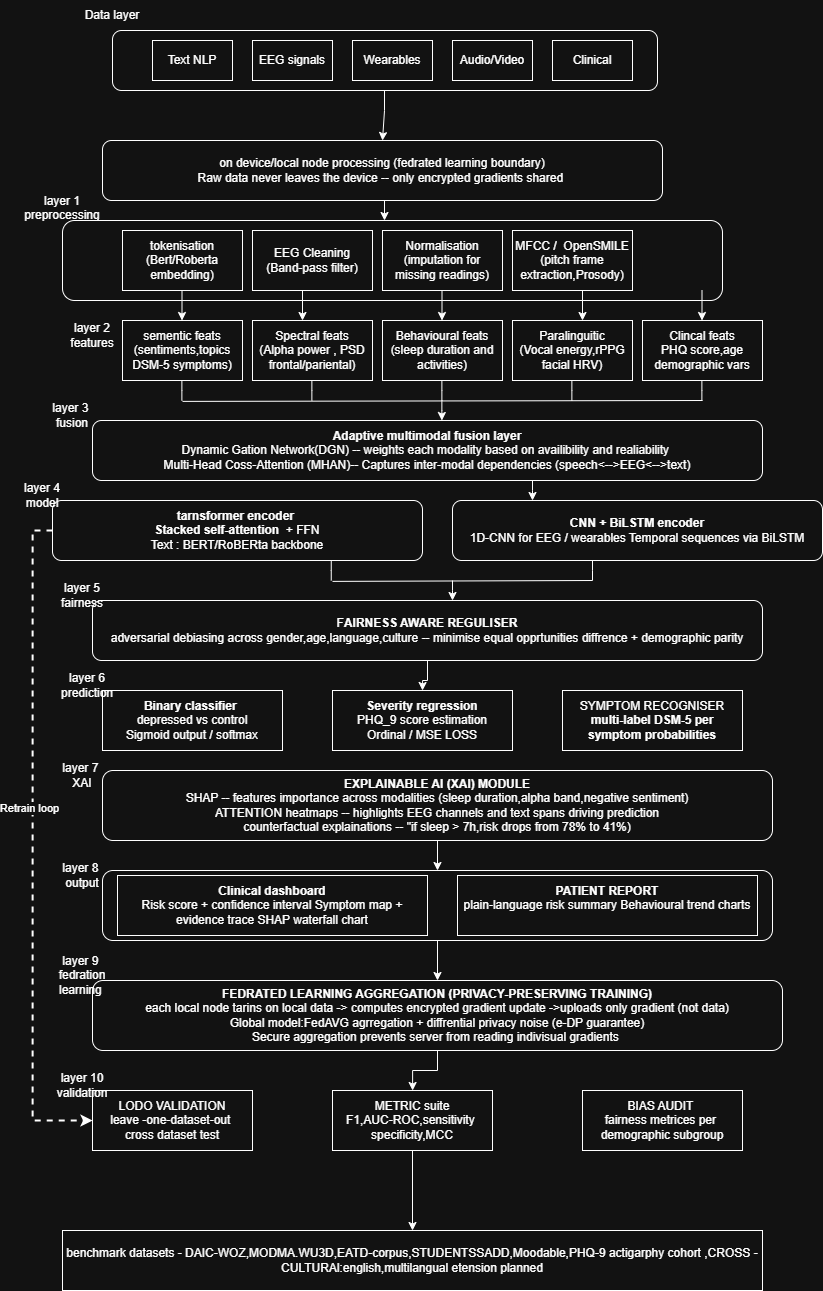

The diagram above was exported from draw.io. Its source (the exported page's mxGraphModel, read from the mxfile embedded in the PNG):
<mxGraphModel dx="2271" dy="1358" grid="1" gridSize="10" guides="1" tooltips="1" connect="1" arrows="1" fold="1" page="1" pageScale="1" pageWidth="850" pageHeight="1100" math="0" shadow="0">
  <root>
    <mxCell id="0" />
    <mxCell id="1" parent="0" />
    <mxCell id="UEqyvyq8e-YGNOcNUY6g-63" edge="1" parent="1" source="UEqyvyq8e-YGNOcNUY6g-60" style="edgeStyle=orthogonalEdgeStyle;rounded=0;orthogonalLoop=1;jettySize=auto;html=1;exitX=0.5;exitY=1;exitDx=0;exitDy=0;">
      <mxGeometry relative="1" as="geometry">
        <mxPoint x="465" y="990" as="targetPoint" />
      </mxGeometry>
    </mxCell>
    <mxCell id="UEqyvyq8e-YGNOcNUY6g-60" parent="1" style="rounded=1;whiteSpace=wrap;html=1;" value="" vertex="1">
      <mxGeometry height="70" width="670" x="130" y="880" as="geometry" />
    </mxCell>
    <mxCell id="UEqyvyq8e-YGNOcNUY6g-32" parent="1" style="rounded=1;whiteSpace=wrap;html=1;" value="" vertex="1">
      <mxGeometry height="80" width="660" x="90" y="230" as="geometry" />
    </mxCell>
    <mxCell id="UEqyvyq8e-YGNOcNUY6g-1" parent="1" style="rounded=1;whiteSpace=wrap;html=1;" value="" vertex="1">
      <mxGeometry height="60" width="545" x="140" y="40" as="geometry" />
    </mxCell>
    <mxCell id="UEqyvyq8e-YGNOcNUY6g-2" parent="1" style="rounded=0;whiteSpace=wrap;html=1;" value="Text NLP" vertex="1">
      <mxGeometry height="40" width="80" x="180" y="50" as="geometry" />
    </mxCell>
    <mxCell id="UEqyvyq8e-YGNOcNUY6g-3" parent="1" style="rounded=0;whiteSpace=wrap;html=1;" value="EEG signals" vertex="1">
      <mxGeometry height="40" width="80" x="280" y="50" as="geometry" />
    </mxCell>
    <mxCell id="UEqyvyq8e-YGNOcNUY6g-4" parent="1" style="rounded=0;whiteSpace=wrap;html=1;" value="Wearables" vertex="1">
      <mxGeometry height="40" width="80" x="380" y="50" as="geometry" />
    </mxCell>
    <mxCell id="UEqyvyq8e-YGNOcNUY6g-5" parent="1" style="rounded=0;whiteSpace=wrap;html=1;" value="Audio/Video" vertex="1">
      <mxGeometry height="40" width="80" x="480" y="50" as="geometry" />
    </mxCell>
    <mxCell id="UEqyvyq8e-YGNOcNUY6g-6" parent="1" style="rounded=0;whiteSpace=wrap;html=1;" value="Clinical" vertex="1">
      <mxGeometry height="40" width="80" x="580" y="50" as="geometry" />
    </mxCell>
    <mxCell id="UEqyvyq8e-YGNOcNUY6g-7" parent="1" style="rounded=1;whiteSpace=wrap;html=1;" value="on device/local node processing (fedrated learning boundary)&lt;div&gt;Raw data never leaves the device -- only encrypted gradients shared&amp;nbsp;&lt;div&gt;&lt;/div&gt;&lt;/div&gt;" vertex="1">
      <mxGeometry height="60" width="560" x="130" y="150" as="geometry" />
    </mxCell>
    <mxCell id="UEqyvyq8e-YGNOcNUY6g-8" edge="1" parent="1" style="endArrow=classic;html=1;rounded=0;" value="">
      <mxGeometry height="50" relative="1" width="50" as="geometry">
        <Array as="points">
          <mxPoint x="412" y="120" />
        </Array>
        <mxPoint x="412" y="100" as="sourcePoint" />
        <mxPoint x="410" y="150" as="targetPoint" />
      </mxGeometry>
    </mxCell>
    <mxCell id="UEqyvyq8e-YGNOcNUY6g-9" parent="1" style="text;html=1;whiteSpace=wrap;strokeColor=none;fillColor=none;align=center;verticalAlign=middle;rounded=0;" value="Data layer" vertex="1">
      <mxGeometry height="30" width="60" x="110" y="10" as="geometry" />
    </mxCell>
    <mxCell id="UEqyvyq8e-YGNOcNUY6g-15" parent="1" style="whiteSpace=wrap;html=1;" value="tokenisation&lt;div&gt;(Bert/Roberta embedding)&lt;/div&gt;" vertex="1">
      <mxGeometry height="60" width="120" x="150" y="240" as="geometry" />
    </mxCell>
    <mxCell id="UEqyvyq8e-YGNOcNUY6g-16" parent="1" style="whiteSpace=wrap;html=1;" value="EEG Cleaning&lt;div&gt;(Band-pass filter)&lt;/div&gt;" vertex="1">
      <mxGeometry height="60" width="120" x="280" y="240" as="geometry" />
    </mxCell>
    <mxCell id="UEqyvyq8e-YGNOcNUY6g-17" parent="1" style="whiteSpace=wrap;html=1;" value="Normalisation&lt;div&gt;(imputation for missing readings)&lt;/div&gt;" vertex="1">
      <mxGeometry height="60" width="120" x="410" y="240" as="geometry" />
    </mxCell>
    <mxCell id="UEqyvyq8e-YGNOcNUY6g-18" parent="1" style="whiteSpace=wrap;html=1;" value="MFCC /&amp;nbsp; OpenSMILE&lt;div&gt;(pitch frame extraction,Prosody)&lt;/div&gt;" vertex="1">
      <mxGeometry height="60" width="120" x="540" y="240" as="geometry" />
    </mxCell>
    <mxCell id="UEqyvyq8e-YGNOcNUY6g-19" parent="1" style="whiteSpace=wrap;html=1;" value="sementic feats&lt;div&gt;(sentiments,topics DSM-5 symptoms)&lt;/div&gt;" vertex="1">
      <mxGeometry height="60" width="120" x="150" y="330" as="geometry" />
    </mxCell>
    <mxCell id="UEqyvyq8e-YGNOcNUY6g-20" parent="1" style="whiteSpace=wrap;html=1;" value="Spectral feats&lt;div&gt;(Alpha power , PSD frontal/pariental)&lt;/div&gt;" vertex="1">
      <mxGeometry height="60" width="120" x="280" y="330" as="geometry" />
    </mxCell>
    <mxCell id="UEqyvyq8e-YGNOcNUY6g-21" parent="1" style="whiteSpace=wrap;html=1;" value="Behavioural feats&lt;div&gt;(sleep duration and activities)&lt;/div&gt;" vertex="1">
      <mxGeometry height="60" width="120" x="410" y="330" as="geometry" />
    </mxCell>
    <mxCell id="UEqyvyq8e-YGNOcNUY6g-22" parent="1" style="whiteSpace=wrap;html=1;" value="Paralinguitic&lt;div&gt;(Vocal energy,rPPG facial HRV)&lt;/div&gt;" vertex="1">
      <mxGeometry height="60" width="120" x="540" y="330" as="geometry" />
    </mxCell>
    <mxCell id="UEqyvyq8e-YGNOcNUY6g-23" parent="1" style="whiteSpace=wrap;html=1;" value="Clincal feats&lt;div&gt;PHQ score,age demographic vars&lt;/div&gt;" vertex="1">
      <mxGeometry height="60" width="120" x="670" y="330" as="geometry" />
    </mxCell>
    <mxCell id="UEqyvyq8e-YGNOcNUY6g-24" edge="1" parent="1" source="UEqyvyq8e-YGNOcNUY6g-21" style="edgeStyle=orthogonalEdgeStyle;rounded=0;orthogonalLoop=1;jettySize=auto;html=1;exitX=0.5;exitY=1;exitDx=0;exitDy=0;" target="UEqyvyq8e-YGNOcNUY6g-21">
      <mxGeometry relative="1" as="geometry" />
    </mxCell>
    <mxCell id="UEqyvyq8e-YGNOcNUY6g-25" edge="1" parent="1" style="edgeStyle=none;orthogonalLoop=1;jettySize=auto;html=1;rounded=0;" value="">
      <mxGeometry relative="1" width="100" as="geometry">
        <Array as="points" />
        <mxPoint x="209.5" y="300" as="sourcePoint" />
        <mxPoint x="209.5" y="330" as="targetPoint" />
      </mxGeometry>
    </mxCell>
    <mxCell id="UEqyvyq8e-YGNOcNUY6g-27" edge="1" parent="1" style="edgeStyle=none;orthogonalLoop=1;jettySize=auto;html=1;rounded=0;" value="">
      <mxGeometry relative="1" width="100" as="geometry">
        <Array as="points" />
        <mxPoint x="729.5" y="300" as="sourcePoint" />
        <mxPoint x="729.5" y="330" as="targetPoint" />
      </mxGeometry>
    </mxCell>
    <mxCell id="UEqyvyq8e-YGNOcNUY6g-28" edge="1" parent="1" style="edgeStyle=none;orthogonalLoop=1;jettySize=auto;html=1;rounded=0;" value="">
      <mxGeometry relative="1" width="100" as="geometry">
        <Array as="points" />
        <mxPoint x="610" y="300" as="sourcePoint" />
        <mxPoint x="610" y="330" as="targetPoint" />
      </mxGeometry>
    </mxCell>
    <mxCell id="UEqyvyq8e-YGNOcNUY6g-29" edge="1" parent="1" style="edgeStyle=none;orthogonalLoop=1;jettySize=auto;html=1;rounded=0;" value="">
      <mxGeometry relative="1" width="100" as="geometry">
        <Array as="points" />
        <mxPoint x="469.5" y="300" as="sourcePoint" />
        <mxPoint x="469.5" y="330" as="targetPoint" />
      </mxGeometry>
    </mxCell>
    <mxCell id="UEqyvyq8e-YGNOcNUY6g-30" edge="1" parent="1" style="edgeStyle=none;orthogonalLoop=1;jettySize=auto;html=1;rounded=0;" value="">
      <mxGeometry relative="1" width="100" as="geometry">
        <Array as="points" />
        <mxPoint x="330" y="300" as="sourcePoint" />
        <mxPoint x="330" y="330" as="targetPoint" />
      </mxGeometry>
    </mxCell>
    <mxCell id="UEqyvyq8e-YGNOcNUY6g-34" edge="1" parent="1" style="edgeStyle=none;orthogonalLoop=1;jettySize=auto;html=1;rounded=0;" value="">
      <mxGeometry relative="1" width="100" as="geometry">
        <Array as="points" />
        <mxPoint x="412" y="210" as="sourcePoint" />
        <mxPoint x="412" y="230" as="targetPoint" />
      </mxGeometry>
    </mxCell>
    <mxCell id="UEqyvyq8e-YGNOcNUY6g-35" parent="1" style="rounded=1;whiteSpace=wrap;html=1;" value="&lt;b&gt;Adaptive multimodal fusion layer&lt;/b&gt;&lt;div&gt;Dynamic Gation Network(DGN) -- weights each modality based on availibility and realiability&amp;nbsp;&lt;/div&gt;&lt;div&gt;Multi-Head Coss-Attention (MHAN)-- Captures inter-modal dependencies (speech&amp;lt;--&amp;gt;EEG&amp;lt;--&amp;gt;text)&lt;/div&gt;" vertex="1">
      <mxGeometry height="60" width="670" x="120" y="430" as="geometry" />
    </mxCell>
    <mxCell id="UEqyvyq8e-YGNOcNUY6g-36" edge="1" parent="1" style="edgeStyle=elbowEdgeStyle;orthogonalLoop=1;jettySize=auto;html=1;rounded=0;strokeWidth=1;elbow=vertical;endArrow=none;endFill=0;" value="">
      <mxGeometry relative="1" width="100" as="geometry">
        <mxPoint x="209.38" y="390" as="sourcePoint" />
        <mxPoint x="209.38" y="410" as="targetPoint" />
      </mxGeometry>
    </mxCell>
    <mxCell id="UEqyvyq8e-YGNOcNUY6g-37" edge="1" parent="1" style="edgeStyle=elbowEdgeStyle;orthogonalLoop=1;jettySize=auto;html=1;rounded=0;strokeWidth=1;elbow=vertical;endArrow=none;endFill=0;" value="">
      <mxGeometry relative="1" width="100" as="geometry">
        <mxPoint x="339.37" y="390" as="sourcePoint" />
        <mxPoint x="339.37" y="410" as="targetPoint" />
      </mxGeometry>
    </mxCell>
    <mxCell id="UEqyvyq8e-YGNOcNUY6g-38" edge="1" parent="1" style="edgeStyle=elbowEdgeStyle;orthogonalLoop=1;jettySize=auto;html=1;rounded=0;strokeWidth=1;elbow=vertical;endArrow=none;endFill=0;" value="">
      <mxGeometry relative="1" width="100" as="geometry">
        <mxPoint x="469.38" y="390" as="sourcePoint" />
        <mxPoint x="469.38" y="410" as="targetPoint" />
      </mxGeometry>
    </mxCell>
    <mxCell id="UEqyvyq8e-YGNOcNUY6g-39" edge="1" parent="1" style="edgeStyle=elbowEdgeStyle;orthogonalLoop=1;jettySize=auto;html=1;rounded=0;strokeWidth=1;elbow=vertical;endArrow=none;endFill=0;" value="">
      <mxGeometry relative="1" width="100" as="geometry">
        <mxPoint x="599.37" y="390" as="sourcePoint" />
        <mxPoint x="599.37" y="410" as="targetPoint" />
      </mxGeometry>
    </mxCell>
    <mxCell id="UEqyvyq8e-YGNOcNUY6g-40" edge="1" parent="1" style="edgeStyle=elbowEdgeStyle;orthogonalLoop=1;jettySize=auto;html=1;rounded=0;strokeWidth=1;elbow=vertical;endArrow=none;endFill=0;" value="">
      <mxGeometry relative="1" width="100" as="geometry">
        <mxPoint x="729.38" y="390" as="sourcePoint" />
        <mxPoint x="729.38" y="410" as="targetPoint" />
      </mxGeometry>
    </mxCell>
    <mxCell id="UEqyvyq8e-YGNOcNUY6g-41" edge="1" parent="1" style="edgeStyle=elbowEdgeStyle;orthogonalLoop=1;jettySize=auto;html=1;rounded=0;strokeWidth=1;elbow=vertical;endArrow=none;endFill=0;" value="">
      <mxGeometry relative="1" width="100" as="geometry">
        <mxPoint x="730" y="410" as="sourcePoint" />
        <mxPoint x="210" y="410" as="targetPoint" />
      </mxGeometry>
    </mxCell>
    <mxCell id="UEqyvyq8e-YGNOcNUY6g-42" edge="1" parent="1" style="edgeStyle=elbowEdgeStyle;orthogonalLoop=1;jettySize=auto;html=1;rounded=0;strokeWidth=1;elbow=vertical;endArrow=classic;endFill=1;" value="">
      <mxGeometry relative="1" width="100" as="geometry">
        <mxPoint x="469.37" y="410" as="sourcePoint" />
        <mxPoint x="469.37" y="430" as="targetPoint" />
      </mxGeometry>
    </mxCell>
    <mxCell id="UEqyvyq8e-YGNOcNUY6g-43" parent="1" style="rounded=1;whiteSpace=wrap;html=1;" value="&lt;b&gt;CNN + BiLSTM encoder&lt;/b&gt;&lt;div&gt;1D-CNN for EEG / wearables Temporal sequences via BiLSTM&lt;/div&gt;" vertex="1">
      <mxGeometry height="60" width="370" x="480" y="510" as="geometry" />
    </mxCell>
    <mxCell id="UEqyvyq8e-YGNOcNUY6g-44" edge="1" parent="1" style="edgeStyle=elbowEdgeStyle;orthogonalLoop=1;jettySize=auto;html=1;rounded=0;strokeWidth=1;elbow=vertical;endArrow=classic;endFill=1;" value="">
      <mxGeometry relative="1" width="100" as="geometry">
        <mxPoint x="560" y="490" as="sourcePoint" />
        <mxPoint x="560" y="510" as="targetPoint" />
      </mxGeometry>
    </mxCell>
    <mxCell id="UEqyvyq8e-YGNOcNUY6g-76" edge="1" parent="1" source="UEqyvyq8e-YGNOcNUY6g-45" style="edgeStyle=orthogonalEdgeStyle;rounded=0;orthogonalLoop=1;jettySize=auto;html=1;entryX=0;entryY=0.5;entryDx=0;entryDy=0;dashed=1;strokeWidth=2;" target="UEqyvyq8e-YGNOcNUY6g-66">
      <mxGeometry relative="1" as="geometry">
        <Array as="points">
          <mxPoint x="60" y="540" />
          <mxPoint x="60" y="1130" />
        </Array>
      </mxGeometry>
    </mxCell>
    <mxCell id="UEqyvyq8e-YGNOcNUY6g-77" connectable="0" parent="UEqyvyq8e-YGNOcNUY6g-76" style="edgeLabel;html=1;align=center;verticalAlign=middle;resizable=0;points=[];" value="Retrain loop" vertex="1">
      <mxGeometry relative="1" x="-0.1134" y="-4" as="geometry">
        <mxPoint y="-1" as="offset" />
      </mxGeometry>
    </mxCell>
    <mxCell id="UEqyvyq8e-YGNOcNUY6g-78" connectable="0" parent="UEqyvyq8e-YGNOcNUY6g-76" style="edgeLabel;html=1;align=center;verticalAlign=middle;resizable=0;points=[];" value="&lt;div&gt;&lt;/div&gt;" vertex="1">
      <mxGeometry relative="1" x="-0.7149" y="-3" as="geometry">
        <mxPoint y="1" as="offset" />
      </mxGeometry>
    </mxCell>
    <mxCell id="UEqyvyq8e-YGNOcNUY6g-45" parent="1" style="rounded=1;whiteSpace=wrap;html=1;" value="&lt;b&gt;tarnsformer encoder&amp;nbsp;&lt;/b&gt;&lt;div&gt;&lt;b&gt;Stacked self-attention&amp;nbsp;&lt;/b&gt;&amp;nbsp;+ FFN&lt;/div&gt;&lt;div&gt;Text : BERT/RoBERta backbone&lt;/div&gt;" vertex="1">
      <mxGeometry height="60" width="370" x="80" y="510" as="geometry" />
    </mxCell>
    <mxCell id="UEqyvyq8e-YGNOcNUY6g-47" edge="1" parent="1" style="edgeStyle=elbowEdgeStyle;orthogonalLoop=1;jettySize=auto;html=1;rounded=0;strokeWidth=1;elbow=vertical;endArrow=none;endFill=0;" value="">
      <mxGeometry relative="1" width="100" as="geometry">
        <mxPoint x="620" y="590" as="sourcePoint" />
        <mxPoint x="360" y="590" as="targetPoint" />
      </mxGeometry>
    </mxCell>
    <mxCell id="UEqyvyq8e-YGNOcNUY6g-48" edge="1" parent="1" style="edgeStyle=elbowEdgeStyle;orthogonalLoop=1;jettySize=auto;html=1;rounded=0;strokeWidth=1;elbow=vertical;endArrow=none;endFill=0;" value="">
      <mxGeometry relative="1" width="100" as="geometry">
        <mxPoint x="358.75" y="570" as="sourcePoint" />
        <mxPoint x="358.75" y="590" as="targetPoint" />
      </mxGeometry>
    </mxCell>
    <mxCell id="UEqyvyq8e-YGNOcNUY6g-49" edge="1" parent="1" style="edgeStyle=elbowEdgeStyle;orthogonalLoop=1;jettySize=auto;html=1;rounded=0;strokeWidth=1;elbow=vertical;endArrow=none;endFill=0;" value="">
      <mxGeometry relative="1" width="100" as="geometry">
        <mxPoint x="620" y="570" as="sourcePoint" />
        <mxPoint x="620" y="590" as="targetPoint" />
      </mxGeometry>
    </mxCell>
    <mxCell id="UEqyvyq8e-YGNOcNUY6g-50" edge="1" parent="1" style="edgeStyle=elbowEdgeStyle;orthogonalLoop=1;jettySize=auto;html=1;rounded=0;strokeWidth=1;elbow=vertical;endArrow=classic;endFill=1;" value="">
      <mxGeometry relative="1" width="100" as="geometry">
        <mxPoint x="480" y="590" as="sourcePoint" />
        <mxPoint x="480" y="610" as="targetPoint" />
      </mxGeometry>
    </mxCell>
    <mxCell id="UEqyvyq8e-YGNOcNUY6g-73" edge="1" parent="1" source="UEqyvyq8e-YGNOcNUY6g-51" style="edgeStyle=orthogonalEdgeStyle;rounded=0;orthogonalLoop=1;jettySize=auto;html=1;entryX=0.5;entryY=0;entryDx=0;entryDy=0;" target="UEqyvyq8e-YGNOcNUY6g-53">
      <mxGeometry relative="1" as="geometry" />
    </mxCell>
    <mxCell id="UEqyvyq8e-YGNOcNUY6g-51" parent="1" style="rounded=1;whiteSpace=wrap;html=1;" value="F&lt;b&gt;AIRNESS AWARE REGULISER&lt;/b&gt;&lt;div&gt;adversarial debiasing across gender,age,language,culture -- minimise equal opprtunities diffrence + demographic parity&lt;/div&gt;" vertex="1">
      <mxGeometry height="60" width="670" x="120" y="610" as="geometry" />
    </mxCell>
    <mxCell id="UEqyvyq8e-YGNOcNUY6g-52" parent="1" style="whiteSpace=wrap;html=1;" value="&lt;b&gt;Binary classifier&amp;nbsp;&lt;/b&gt;&lt;div&gt;depressed vs control&lt;/div&gt;&lt;div&gt;Sigmoid output / softmax&lt;/div&gt;" vertex="1">
      <mxGeometry height="60" width="180" x="130" y="700" as="geometry" />
    </mxCell>
    <mxCell id="UEqyvyq8e-YGNOcNUY6g-53" parent="1" style="whiteSpace=wrap;html=1;" value="&lt;b&gt;Severity regression&lt;/b&gt;&lt;div&gt;PHQ_9 score estimation&lt;/div&gt;&lt;div&gt;Ordinal / MSE LOSS&lt;/div&gt;" vertex="1">
      <mxGeometry height="60" width="180" x="360" y="700" as="geometry" />
    </mxCell>
    <mxCell id="UEqyvyq8e-YGNOcNUY6g-54" parent="1" style="whiteSpace=wrap;html=1;" value="SYMPTOM RECOGNISER&lt;div&gt;&lt;b&gt;multi-label DSM-5 per symptom probabilities&lt;/b&gt;&lt;/div&gt;" vertex="1">
      <mxGeometry height="60" width="180" x="590" y="700" as="geometry" />
    </mxCell>
    <mxCell id="UEqyvyq8e-YGNOcNUY6g-62" edge="1" parent="1" source="UEqyvyq8e-YGNOcNUY6g-55" style="edgeStyle=orthogonalEdgeStyle;rounded=0;orthogonalLoop=1;jettySize=auto;html=1;entryX=0.5;entryY=0;entryDx=0;entryDy=0;" target="UEqyvyq8e-YGNOcNUY6g-60">
      <mxGeometry relative="1" as="geometry" />
    </mxCell>
    <mxCell id="UEqyvyq8e-YGNOcNUY6g-55" parent="1" style="rounded=1;whiteSpace=wrap;html=1;" value="&lt;b&gt;EXPLAINABLE AI (XAI) MODULE&lt;/b&gt;&lt;div&gt;SHAP -- features importance across modalities (sleep duration,alpha band,negative sentiment)&lt;/div&gt;&lt;div&gt;ATTENTION heatmaps -- highlights EEG channels and text spans driving prediction&lt;/div&gt;&lt;div&gt;counterfactual explainations -- &quot;if sleep &amp;gt; 7h,risk drops from 78% to 41%)&lt;/div&gt;" vertex="1">
      <mxGeometry height="70" width="670" x="130" y="780" as="geometry" />
    </mxCell>
    <mxCell id="UEqyvyq8e-YGNOcNUY6g-56" parent="1" style="whiteSpace=wrap;html=1;" value="&lt;b&gt;Clinical dashboard&lt;/b&gt;&lt;div&gt;Risk score + confidence interval Symptom map + evidence trace SHAP waterfall chart&lt;/div&gt;" vertex="1">
      <mxGeometry height="60" width="310" x="145" y="885" as="geometry" />
    </mxCell>
    <mxCell id="UEqyvyq8e-YGNOcNUY6g-57" parent="1" style="whiteSpace=wrap;html=1;" value="&lt;b&gt;PATIENT REPORT&lt;/b&gt;&lt;div&gt;plain-language risk summary Behavioural trend charts&lt;/div&gt;&lt;div&gt;&lt;br&gt;&lt;/div&gt;" vertex="1">
      <mxGeometry height="60" width="300" x="485" y="885" as="geometry" />
    </mxCell>
    <mxCell id="UEqyvyq8e-YGNOcNUY6g-72" edge="1" parent="1" source="UEqyvyq8e-YGNOcNUY6g-65" style="edgeStyle=orthogonalEdgeStyle;rounded=0;orthogonalLoop=1;jettySize=auto;html=1;" target="UEqyvyq8e-YGNOcNUY6g-68" value="">
      <mxGeometry relative="1" as="geometry" />
    </mxCell>
    <mxCell id="UEqyvyq8e-YGNOcNUY6g-65" parent="1" style="rounded=1;whiteSpace=wrap;html=1;" value="&lt;b&gt;FEDRATED LEARNING AGGREGATION (PRIVACY-PRESERVING TRAINING)&lt;/b&gt;&lt;div&gt;each local node tarins on local data -&amp;gt; computes encrypted gradient update -&amp;gt;uploads only gradient (not data)&lt;/div&gt;&lt;div&gt;Global model:FedAVG agrregation + diffrential privacy noise (e-DP guarantee)&lt;/div&gt;&lt;div&gt;Secure aggregation prevents server from reading indivisual gradients&amp;nbsp;&lt;/div&gt;" vertex="1">
      <mxGeometry height="70" width="690" x="120" y="990" as="geometry" />
    </mxCell>
    <mxCell id="UEqyvyq8e-YGNOcNUY6g-66" parent="1" style="whiteSpace=wrap;html=1;" value="LODO VALIDATION&lt;div&gt;leave -one-dataset-out&amp;nbsp;&lt;/div&gt;&lt;div&gt;cross dataset test&lt;/div&gt;" vertex="1">
      <mxGeometry height="60" width="160" x="120" y="1100" as="geometry" />
    </mxCell>
    <mxCell id="UEqyvyq8e-YGNOcNUY6g-71" edge="1" parent="1" source="UEqyvyq8e-YGNOcNUY6g-68" style="edgeStyle=orthogonalEdgeStyle;rounded=0;orthogonalLoop=1;jettySize=auto;html=1;" target="UEqyvyq8e-YGNOcNUY6g-70" value="">
      <mxGeometry relative="1" as="geometry" />
    </mxCell>
    <mxCell id="UEqyvyq8e-YGNOcNUY6g-68" parent="1" style="whiteSpace=wrap;html=1;" value="METRIC suite&lt;div&gt;F1,AUC-ROC,sensitivity&amp;nbsp;&lt;/div&gt;&lt;div&gt;specificity,MCC&lt;/div&gt;" vertex="1">
      <mxGeometry height="60" width="160" x="360" y="1100" as="geometry" />
    </mxCell>
    <mxCell id="UEqyvyq8e-YGNOcNUY6g-69" parent="1" style="whiteSpace=wrap;html=1;" value="BIAS AUDIT&amp;nbsp;&lt;div&gt;fairness metrices per&amp;nbsp;&lt;/div&gt;&lt;div&gt;demographic subgroup&lt;/div&gt;" vertex="1">
      <mxGeometry height="60" width="160" x="610" y="1100" as="geometry" />
    </mxCell>
    <mxCell id="UEqyvyq8e-YGNOcNUY6g-70" parent="1" style="whiteSpace=wrap;html=1;" value="benchmark datasets - DAIC-WOZ,MODMA.WU3D,EATD-corpus,STUDENTSSADD,Moodable,PHQ-9 actigarphy cohort ,CROSS -CULTURAl:english,multilangual etension planned" vertex="1">
      <mxGeometry height="60" width="700" x="90" y="1240" as="geometry" />
    </mxCell>
    <mxCell id="UEqyvyq8e-YGNOcNUY6g-79" parent="1" style="text;html=1;whiteSpace=wrap;strokeColor=none;fillColor=none;align=center;verticalAlign=middle;rounded=0;" value="layer 1&lt;div&gt;&lt;/div&gt;&lt;div&gt;&lt;/div&gt;&lt;div&gt;&lt;/div&gt;&lt;div&gt;preprocessing&lt;/div&gt;&lt;div&gt;&lt;br&gt;&lt;/div&gt;" vertex="1">
      <mxGeometry height="30" width="60" x="60" y="210" as="geometry" />
    </mxCell>
    <mxCell id="UEqyvyq8e-YGNOcNUY6g-80" parent="1" style="text;html=1;whiteSpace=wrap;strokeColor=none;fillColor=none;align=center;verticalAlign=middle;rounded=0;" value="&lt;div&gt;layer 2&lt;/div&gt;&lt;div&gt;features&lt;/div&gt;" vertex="1">
      <mxGeometry height="30" width="60" x="90" y="330" as="geometry" />
    </mxCell>
    <mxCell id="UEqyvyq8e-YGNOcNUY6g-81" parent="1" style="text;html=1;whiteSpace=wrap;strokeColor=none;fillColor=none;align=center;verticalAlign=middle;rounded=0;" value="&lt;div&gt;layer 3&amp;nbsp;&lt;/div&gt;&lt;div&gt;fusion&lt;/div&gt;" vertex="1">
      <mxGeometry height="30" width="60" x="70" y="410" as="geometry" />
    </mxCell>
    <mxCell id="UEqyvyq8e-YGNOcNUY6g-82" parent="1" style="text;html=1;whiteSpace=wrap;strokeColor=none;fillColor=none;align=center;verticalAlign=middle;rounded=0;" value="layer 4&lt;div&gt;&lt;/div&gt;&lt;div&gt;model&lt;/div&gt;" vertex="1">
      <mxGeometry height="30" width="60" x="40" y="490" as="geometry" />
    </mxCell>
    <mxCell id="UEqyvyq8e-YGNOcNUY6g-84" parent="1" style="text;html=1;whiteSpace=wrap;strokeColor=none;fillColor=none;align=center;verticalAlign=middle;rounded=0;" value="layer 5&lt;div&gt;fairness&lt;/div&gt;" vertex="1">
      <mxGeometry height="30" width="60" x="80" y="590" as="geometry" />
    </mxCell>
    <mxCell id="UEqyvyq8e-YGNOcNUY6g-85" parent="1" style="text;html=1;whiteSpace=wrap;strokeColor=none;fillColor=none;align=center;verticalAlign=middle;rounded=0;" value="layer 6&lt;div&gt;prediction&lt;/div&gt;" vertex="1">
      <mxGeometry height="30" width="60" x="85" y="680" as="geometry" />
    </mxCell>
    <mxCell id="UEqyvyq8e-YGNOcNUY6g-86" parent="1" style="text;html=1;whiteSpace=wrap;strokeColor=none;fillColor=none;align=center;verticalAlign=middle;rounded=0;" value="layer 8&amp;nbsp;&lt;div&gt;output&lt;/div&gt;" vertex="1">
      <mxGeometry height="30" width="60" x="80" y="870" as="geometry" />
    </mxCell>
    <mxCell id="UEqyvyq8e-YGNOcNUY6g-87" parent="1" style="text;html=1;whiteSpace=wrap;strokeColor=none;fillColor=none;align=center;verticalAlign=middle;rounded=0;" value="layer 7&amp;nbsp;&lt;div&gt;XAI&lt;/div&gt;" vertex="1">
      <mxGeometry height="30" width="60" x="80" y="770" as="geometry" />
    </mxCell>
    <mxCell id="UEqyvyq8e-YGNOcNUY6g-88" parent="1" style="text;html=1;whiteSpace=wrap;strokeColor=none;fillColor=none;align=center;verticalAlign=middle;rounded=0;" value="layer 9&amp;nbsp;&lt;div&gt;fedration learning&amp;nbsp;&lt;/div&gt;" vertex="1">
      <mxGeometry height="30" width="60" x="80" y="970" as="geometry" />
    </mxCell>
    <mxCell id="UEqyvyq8e-YGNOcNUY6g-89" parent="1" style="text;html=1;whiteSpace=wrap;strokeColor=none;fillColor=none;align=center;verticalAlign=middle;rounded=0;" value="layer 10&lt;div&gt;validation&lt;/div&gt;" vertex="1">
      <mxGeometry height="30" width="60" x="80" y="1080" as="geometry" />
    </mxCell>
  </root>
</mxGraphModel>